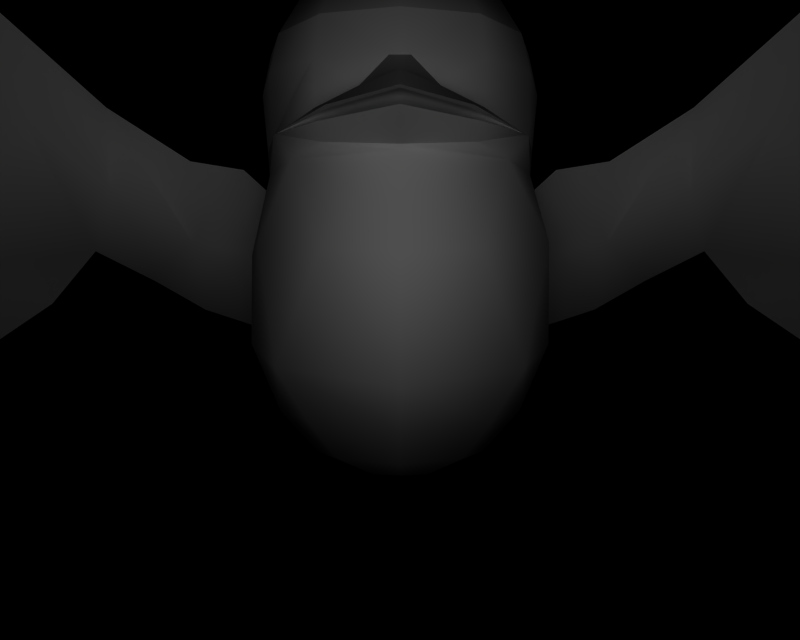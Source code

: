 # Source: BR_Taillow.blend  (saved by Blender 2.66.1; exported with 4.5.12 LTS)
import bpy
from mathutils import Matrix  # noqa: F401  (used for matrix-valued properties, if any)

bpy.ops.wm.read_factory_settings(use_empty=True)
scene = bpy.context.scene
scene.name = '1'

# ---- collections
col_collection_1 = bpy.data.collections.new('Collection 1'); scene.collection.children.link(col_collection_1)

# ---- materials (node trees are filled in below, after node groups)
mat_mat_7 = bpy.data.materials.new('mat_7')
mat_mat_7.alpha_threshold = 0.0
mat_mat_7.specular_color = (0.5, 0.5, 0.5)
mat_mat_7.roughness = 0.5
mat_mat_6 = bpy.data.materials.new('mat_6')
mat_mat_6.alpha_threshold = 0.0
mat_mat_6.specular_color = (0.5, 0.5, 0.5)
mat_mat_6.roughness = 0.5
mat_mat_5 = bpy.data.materials.new('mat_5')
mat_mat_5.alpha_threshold = 0.0
mat_mat_5.specular_color = (0.5, 0.5, 0.5)
mat_mat_5.roughness = 0.5
mat_mat_4 = bpy.data.materials.new('mat_4')
mat_mat_4.alpha_threshold = 0.0
mat_mat_4.specular_color = (0.5, 0.5, 0.5)
mat_mat_4.roughness = 0.5
mat_mat_9 = bpy.data.materials.new('mat_9')
mat_mat_9.alpha_threshold = 0.0
mat_mat_9.specular_color = (0.5, 0.5, 0.5)
mat_mat_9.roughness = 0.5
mat_mat_3 = bpy.data.materials.new('mat_3')
mat_mat_3.alpha_threshold = 0.0
mat_mat_3.specular_color = (0.5, 0.5, 0.5)
mat_mat_3.roughness = 0.5
mat_mat_8 = bpy.data.materials.new('mat_8')
mat_mat_8.alpha_threshold = 0.0
mat_mat_8.specular_color = (0.5, 0.5, 0.5)
mat_mat_8.roughness = 0.5
mat_mat_2 = bpy.data.materials.new('mat_2')
mat_mat_2.alpha_threshold = 0.0
mat_mat_2.specular_color = (0.5, 0.5, 0.5)
mat_mat_2.roughness = 0.5
mat_mat_1 = bpy.data.materials.new('mat_1')
mat_mat_1.alpha_threshold = 0.0
mat_mat_1.specular_color = (0.5, 0.5, 0.5)
mat_mat_1.roughness = 0.5
mat_mat_0 = bpy.data.materials.new('mat_0')
mat_mat_0.alpha_threshold = 0.0
mat_mat_0.specular_color = (0.5, 0.5, 0.5)
mat_mat_0.roughness = 0.5

# ---- material node trees

# ---- cameras
cam_camera_001 = bpy.data.cameras.new('Camera.001')
cam_camera_001.passepartout_alpha = 0.2
cam_camera_001.clip_end = 100.0
cam_camera_001.lens = 35.0
cam_camera_001.sensor_width = 32.0
cam_camera_001.sensor_height = 18.0
cam_camera_001.show_passepartout = False
cam_camera_001.show_safe_areas = True
cam_camera_001.dof.focus_distance = 0.0
cam_camera_001.dof.aperture_fstop = 128.0

# ---- lights
light_lamp = bpy.data.lights.new('Lamp', 'POINT')
light_lamp.transmission_factor = 0.0
light_lamp.energy = 117.2
light_lamp.shadow_buffer_clip_start = 0.5
light_lamp.shadow_soft_size = 1.0
light_lamp.shadow_maximum_resolution = 0.006
light_lamp.use_absolute_resolution = True
light_lamp.cycles.use_multiple_importance_sampling = False

# ---- meshes
me_subame_mat_7 = bpy.data.meshes.new('subame_mat_7')
me_subame_mat_7.from_pydata([(0.0, 2.045, 1.571), (0.3414, 2.056, 1.392), (0.3452, 2.122, 1.494), (0.0, 2.024, 1.507), (-0.3452, 2.122, 1.494), (-0.3414, 2.056, 1.392), (0.5635, 2.126, 1.211), (0.3618, 2.191, 1.438), (0.3031, 2.158, 1.62), (0.5477, 2.123, 1.249), (0.0, 2.126, 1.77), (-0.5477, 2.123, 1.249), (-0.5635, 2.126, 1.211), (-0.3618, 2.191, 1.438), (-0.3031, 2.159, 1.62), (-0.1683, 2.265, 1.519), (0.0, 2.287, 1.688), (0.0, 2.18, 1.853), (0.1683, 2.265, 1.519), (0.04599, 2.381, 1.555), (-0.04599, 2.381, 1.555)], [], [(0, 1, 2), (0, 3, 1), (3, 0, 4), (4, 5, 3), (6, 7, 8), (9, 6, 8), (0, 10, 4), (0, 2, 10), (9, 1, 6), (9, 2, 1), (11, 5, 4), (11, 12, 5), (13, 12, 11), (11, 14, 13), (15, 13, 14), (14, 16, 15), (17, 16, 14), (8, 16, 17), (18, 16, 8), (19, 16, 18), (20, 16, 19), (15, 16, 20), (8, 7, 18)])
me_subame_mat_7.polygons.foreach_set('use_smooth', [True] * 23)
_k = set([(1, 3), (1, 6), (2, 9), (2, 10), (3, 5), (4, 10), (4, 11), (5, 12), (6, 7), (7, 18), (8, 9), (8, 17), (11, 14), (12, 13), (13, 15), (14, 17), (15, 20), (18, 19), (19, 20)])
me_subame_mat_7.attributes.new('sharp_edge', 'BOOLEAN', 'EDGE').data.foreach_set('value', [ (min(e.vertices), max(e.vertices)) in _k for e in me_subame_mat_7.edges])
_uv = me_subame_mat_7.uv_layers.new(name='UVTex')
_uv.uv.foreach_set('vector', [0.4922, 0.1432, 0.8255, -0.03125, 0.8151, 0.1979, 0.4922, 0.1432, 0.4974, -0.02083, 0.8255, -0.03125, 0.4974, -0.02083, 0.4922, 0.1432, 0.1901, 0.1927, 0.1901, 0.1927, 0.1771, -0.01302, 0.4974, -0.02083, 1.0, 3e-06, 0.8325, 0.05516, 0.7786, 0.6283, 0.9627, 0.1265, 1.0, 3e-06, 0.7786, 0.6283, 0.4922, 0.1432, 0.4948, 0.2708, 0.1901, 0.1927, 0.4922, 0.1432, 0.8151, 0.1979, 0.4948, 0.2708, 0.9627, 0.1265, 0.8255, -0.03125, 1.0, 3e-06, 0.9627, 0.1265, 0.8151, 0.1979, 0.8255, -0.03125, 0.03729, 0.1265, 0.1771, -0.01302, 0.1901, 0.1927, 0.03729, 0.1265, -4e-06, 3e-06, 0.1771, -0.01302, 0.1675, 0.05516, -4e-06, 3e-06, 0.03729, 0.1265, 0.03729, 0.1265, 0.2214, 0.6283, 0.1675, 0.05516, 0.3453, 0.0604, 0.1675, 0.05516, 0.2214, 0.6283, 0.2214, 0.6283, 0.5, 0.7368, 0.3453, 0.0604, 0.5, 1.0, 0.5, 0.7368, 0.2214, 0.6283, 0.5, 1.0, 0.7786, 0.6283, 0.5, 0.7368, 0.6547, 0.0604, 0.5, 0.7368, 0.7786, 0.6283, 0.6547, 0.0604, 0.5423, 0.05476, 0.5, 0.7368, 0.4577, 0.05476, 0.5, 0.7368, 0.5423, 0.05476, 0.4577, 0.05476, 0.3453, 0.0604, 0.5, 0.7368, 0.7786, 0.6283, 0.8325, 0.05516, 0.6547, 0.0604])
me_subame_mat_7.materials.append(mat_mat_7)
me_subame_mat_7.use_remesh_preserve_volume = False
me_subame_mat_7.use_remesh_preserve_attributes = False
me_subame_mat_7.use_mirror_vertex_groups = False
me_subame_mat_7.update()
me_subame_mat_6 = bpy.data.meshes.new('subame_mat_6')
me_subame_mat_6.from_pydata([(1.17, 1.351, -0.1094), (0.7819, 1.634, 0.5257), (0.7563, 1.221, -0.03204), (1.125, 1.715, 0.4257), (1.474, 1.523, -0.1179), (1.55, 1.994, 0.4912), (1.822, 1.7, -0.08406), (1.959, 2.304, 0.5761), (2.845, 1.574, -0.07712), (2.647, 2.302, 0.5412), (3.174, 2.054, 0.4056), (3.289, 2.431, 0.5265), (3.638, 1.965, 0.2453), (3.403, 1.791, 0.1811), (3.612, 1.38, -0.104), (4.105, 0.3653, -0.7341), (3.046, 0.8839, -0.6101), (2.188, 1.391, -0.3531), (4.019, 1.385, -0.08394), (3.661, 1.379, -0.08413), (4.057, 0.6714, -0.5923), (4.364, 0.454, -0.6439), (4.449, 0.03372, -0.9241), (2.608, 2.749, 0.6258), (2.064, 2.876, 0.6459), (1.586, 2.437, 0.4265), (1.126, 2.142, 0.4549), (0.8175, 2.075, 0.5742), (0.6823, 1.951, 0.6535), (-0.7819, 1.634, 0.5257), (-1.17, 1.351, -0.1094), (-0.7563, 1.221, -0.03204), (-1.125, 1.715, 0.4257), (-0.8175, 2.075, 0.5742), (-1.126, 2.142, 0.4549), (-1.586, 2.437, 0.4265), (-1.55, 1.994, 0.4912), (-2.064, 2.876, 0.6459), (-1.959, 2.304, 0.5761), (-2.608, 2.749, 0.6258), (-2.647, 2.302, 0.5412), (-3.289, 2.431, 0.5265), (-3.174, 2.054, 0.4056), (-3.638, 1.965, 0.2453), (-3.403, 1.791, 0.1811), (-4.019, 1.385, -0.08394), (-3.661, 1.379, -0.08413), (-4.057, 0.6714, -0.5923), (-4.364, 0.454, -0.6439), (-4.449, 0.03372, -0.9241), (-0.6823, 1.951, 0.6535), (-1.474, 1.523, -0.1179), (-1.822, 1.7, -0.08406), (-2.845, 1.574, -0.07712), (-2.188, 1.391, -0.3531), (-3.046, 0.8839, -0.6101), (-4.105, 0.3653, -0.7341), (-3.612, 1.38, -0.104)], [], [(0, 1, 2), (0, 3, 1), (3, 0, 4), (4, 5, 3), (6, 5, 4), (6, 7, 5), (8, 7, 6), (8, 9, 7), (10, 9, 8), (10, 11, 9), (12, 11, 10), (10, 13, 12), (8, 13, 10), (8, 14, 13), (15, 14, 8), (8, 16, 15), (17, 16, 8), (8, 6, 17), (13, 18, 12), (13, 19, 18), (20, 18, 19), (20, 21, 18), (22, 21, 20), (23, 9, 11), (23, 7, 9), (24, 7, 23), (24, 5, 7), (25, 5, 24), (25, 3, 5), (26, 3, 25), (26, 27, 3), (1, 3, 27), (27, 28, 1), (29, 30, 31), (29, 32, 30), (33, 32, 29), (33, 34, 32), (35, 32, 34), (35, 36, 32), (37, 36, 35), (37, 38, 36), (39, 38, 37), (39, 40, 38), (41, 40, 39), (41, 42, 40), (43, 42, 41), (43, 44, 42), (45, 44, 43), (45, 46, 44), (47, 46, 45), (45, 48, 47), (49, 47, 48), (29, 50, 33), (32, 51, 30), (32, 36, 51), (52, 51, 36), (36, 38, 52), (53, 52, 38), (53, 54, 52), (55, 54, 53), (53, 56, 55), (57, 56, 53), (53, 44, 57), (42, 44, 53), (53, 40, 42), (38, 40, 53)])
me_subame_mat_6.polygons.foreach_set('use_smooth', [True] * 66)
_k = set([(0, 2), (0, 4), (1, 2), (1, 28), (4, 6), (6, 17), (11, 12), (11, 23), (12, 18), (13, 14), (13, 19), (14, 15), (15, 16), (16, 17), (18, 21), (19, 20), (20, 22), (21, 22), (23, 24), (24, 25), (25, 26), (26, 27), (27, 28), (29, 31), (29, 50), (30, 31), (30, 51), (33, 34), (33, 50), (34, 35), (35, 37), (37, 39), (39, 41), (41, 43), (43, 45), (44, 46), (44, 57), (45, 48), (46, 47), (47, 49), (48, 49), (51, 52), (52, 54), (54, 55), (55, 56), (56, 57)])
me_subame_mat_6.attributes.new('sharp_edge', 'BOOLEAN', 'EDGE').data.foreach_set('value', [ (min(e.vertices), max(e.vertices)) in _k for e in me_subame_mat_6.edges])
_uv = me_subame_mat_6.uv_layers.new(name='UVTex')
_uv.uv.foreach_set('vector', [0.123, 0.007813, -0.001953, 0.207, 0.001953, 0.01172, 0.123, 0.007813, 0.1855, 0.3828, -0.001953, 0.207, 0.1855, 0.3828, 0.123, 0.007813, 0.2441, 0.0, 0.2441, 0.0, 0.3008, 0.5156, 0.1855, 0.3828, 0.3789, 0.003906, 0.3008, 0.5156, 0.2441, 0.0, 0.3789, 0.003906, 0.3711, 0.6641, 0.3008, 0.5156, 0.5801, 0.3438, 0.3711, 0.6641, 0.3789, 0.003906, 0.5801, 0.3438, 0.5391, 0.7852, 0.3711, 0.6641, 0.7109, 0.7344, 0.5391, 0.7852, 0.5801, 0.3438, 0.7109, 0.7344, 0.7637, 1.047, 0.5391, 0.7852, 0.9434, 0.8711, 0.7637, 1.047, 0.7109, 0.7344, 0.7109, 0.7344, 0.7891, 0.582, 0.9434, 0.8711, 0.5801, 0.3438, 0.7891, 0.582, 0.7109, 0.7344, 0.5801, 0.3438, 0.793, 0.3047, 0.7891, 0.582, 0.8203, 0.01172, 0.793, 0.3047, 0.5801, 0.3438, 0.5801, 0.3438, 0.6348, 0.003906, 0.8203, 0.01172, 0.4883, 0.0, 0.6348, 0.003906, 0.5801, 0.3438, 0.5801, 0.3438, 0.3789, 0.003906, 0.4883, 0.0, 0.7891, 0.582, 0.9805, 0.5117, 0.9434, 0.8711, 0.7891, 0.582, 0.8535, 0.3555, 0.9805, 0.5117, 0.873, 0.1211, 0.9805, 0.5117, 0.8535, 0.3555, 0.873, 0.1211, 0.9776, 0.1567, 0.9805, 0.5117, 0.9453, -0.207, 0.9776, 0.1567, 0.873, 0.1211, 0.5234, 1.074, 0.5391, 0.7852, 0.7637, 1.047, 0.5234, 1.074, 0.3711, 0.6641, 0.5391, 0.7852, 0.3477, 0.9883, 0.3711, 0.6641, 0.5234, 1.074, 0.3477, 0.9883, 0.3008, 0.5156, 0.3711, 0.6641, 0.2129, 0.8477, 0.3008, 0.5156, 0.3477, 0.9883, 0.2129, 0.8477, 0.1855, 0.3828, 0.3008, 0.5156, 0.123, 0.7773, 0.1855, 0.3828, 0.2129, 0.8477, 0.123, 0.7773, 0.04688, 0.707, 0.1855, 0.3828, -0.001953, 0.207, 0.1855, 0.3828, 0.04688, 0.707, 0.04688, 0.707, -0.01562, 0.6875, -0.001953, 0.207, -0.001953, 0.207, 0.123, 0.007813, 0.001953, 0.01172, -0.001953, 0.207, 0.1855, 0.3828, 0.123, 0.007813, 0.04688, 0.707, 0.1855, 0.3828, -0.001953, 0.207, 0.04688, 0.707, 0.123, 0.7773, 0.1855, 0.3828, 0.2129, 0.8477, 0.1855, 0.3828, 0.123, 0.7773, 0.2129, 0.8477, 0.3008, 0.5156, 0.1855, 0.3828, 0.3477, 0.9883, 0.3008, 0.5156, 0.2129, 0.8477, 0.3477, 0.9883, 0.3711, 0.6641, 0.3008, 0.5156, 0.5234, 1.074, 0.3711, 0.6641, 0.3477, 0.9883, 0.5234, 1.074, 0.5391, 0.7852, 0.3711, 0.6641, 0.7637, 1.047, 0.5391, 0.7852, 0.5234, 1.074, 0.7637, 1.047, 0.7109, 0.7344, 0.5391, 0.7852, 0.9434, 0.8711, 0.7109, 0.7344, 0.7637, 1.047, 0.9434, 0.8711, 0.7891, 0.582, 0.7109, 0.7344, 0.9805, 0.5117, 0.7891, 0.582, 0.9434, 0.8711, 0.9805, 0.5117, 0.8535, 0.3555, 0.7891, 0.582, 0.873, 0.1211, 0.8535, 0.3555, 0.9805, 0.5117, 0.9805, 0.5117, 0.9776, 0.1567, 0.873, 0.1211, 0.9453, -0.207, 0.873, 0.1211, 0.9776, 0.1567, -0.001953, 0.207, -0.01562, 0.6875, 0.04688, 0.707, 0.1855, 0.3828, 0.2441, 0.0, 0.123, 0.007813, 0.1855, 0.3828, 0.3008, 0.5156, 0.2441, 0.0, 0.3789, 0.003906, 0.2441, 0.0, 0.3008, 0.5156, 0.3008, 0.5156, 0.3711, 0.6641, 0.3789, 0.003906, 0.5801, 0.3438, 0.3789, 0.003906, 0.3711, 0.6641, 0.5801, 0.3438, 0.4883, 0.0, 0.3789, 0.003906, 0.6348, 0.003906, 0.4883, 0.0, 0.5801, 0.3438, 0.5801, 0.3438, 0.8203, 0.01172, 0.6348, 0.003906, 0.793, 0.3047, 0.8203, 0.01172, 0.5801, 0.3438, 0.5801, 0.3438, 0.7891, 0.582, 0.793, 0.3047, 0.7109, 0.7344, 0.7891, 0.582, 0.5801, 0.3438, 0.5801, 0.3438, 0.5391, 0.7852, 0.7109, 0.7344, 0.3711, 0.6641, 0.5391, 0.7852, 0.5801, 0.3438])
me_subame_mat_6.materials.append(mat_mat_6)
me_subame_mat_6.use_remesh_preserve_volume = False
me_subame_mat_6.use_remesh_preserve_attributes = False
me_subame_mat_6.use_mirror_vertex_groups = False
me_subame_mat_6.update()
me_subame_mat_5 = bpy.data.meshes.new('subame_mat_5')
me_subame_mat_5.from_pydata([(0.3028, 2.786, 0.2768), (0.0, 2.514, 0.05756), (0.0, 2.786, 0.1896), (0.2867, 2.514, 0.154), (0.4629, 2.786, 0.4274), (0.5431, 2.514, 0.377), (0.0, 0.7477, -1.301), (0.2165, 0.8673, -0.9808), (0.2598, 0.7904, -1.198), (0.0, 0.891, -1.057), (-0.2598, 0.7904, -1.198), (-0.2165, 0.8673, -0.9808), (-0.2867, 2.514, 0.154), (-0.3028, 2.786, 0.2768), (-0.5431, 2.514, 0.377), (-0.4629, 2.786, 0.4274), (-0.4998, 0.3817, -3.681), (-0.5764, 0.3817, -3.677), (-0.5614, 0.5237, -1.906), (-0.2711, 0.5158, -1.942), (0.5764, 0.3817, -3.677), (0.4998, 0.3817, -3.681), (0.2711, 0.5158, -1.942), (0.5614, 0.5237, -1.906), (1.586, 2.437, 0.4265), (1.493, 1.931, -0.2065), (1.127, 1.758, -0.1627), (1.126, 2.142, 0.4549), (3.964, 0.7647, -0.6112), (2.945, 1.316, -0.5178), (2.86, 1.715, -0.3701), (3.62, 1.434, -0.2761), (-1.493, 1.931, -0.2065), (-1.586, 2.437, 0.4265), (-1.126, 2.142, 0.4549), (-1.127, 1.758, -0.1627), (-2.945, 1.316, -0.5178), (-3.964, 0.7647, -0.6112), (-3.62, 1.434, -0.2761), (-2.86, 1.715, -0.3701), (2.064, 2.876, 0.6459), (1.886, 2.145, -0.1509), (2.608, 2.749, 0.6258), (2.742, 2.171, -0.05009), (3.289, 2.431, 0.5265), (3.375, 1.889, 0.02004), (2.18, 1.834, -0.3291), (-1.886, 2.145, -0.1509), (-2.064, 2.876, 0.6459), (-2.742, 2.171, -0.05009), (-2.608, 2.749, 0.6258), (-3.375, 1.889, 0.02004), (-3.289, 2.431, 0.5265), (-2.18, 1.834, -0.3291), (0.5383, 0.6833, -1.095), (0.5022, 0.7495, -0.8388), (0.5374, 1.293, -0.5325), (0.0, 1.343, -0.7829), (-0.5374, 1.293, -0.5325), (0.0, 1.657, -0.5641), (-0.4511, 1.657, -0.3849), (0.0, 1.829, -0.3885), (-0.4826, 2.0, 0.216), (0.0, 2.009, -0.09873), (0.4826, 2.0, 0.216), (0.4511, 1.657, -0.3849), (-0.5022, 0.7495, -0.8388), (-0.5383, 0.6833, -1.095), (-0.651, 2.611, 0.7537), (-0.5399, 2.786, 0.7537), (-0.2776, 2.94, 0.5593), (0.0, 2.928, 0.4234), (0.2776, 2.94, 0.5593), (0.0, 2.995, 0.7537), (0.2776, 2.947, 0.9184), (0.0, 2.947, 1.067), (-0.2776, 2.947, 0.9184), (0.5399, 2.786, 0.7537), (0.651, 2.611, 0.7537), (0.8175, 2.075, 0.5742), (0.7116, 1.657, -0.02922), (0.6823, 1.951, 0.6535), (-0.7116, 1.657, -0.02922), (-0.8175, 2.075, 0.5742), (-0.6823, 1.951, 0.6535)], [], [(0, 1, 2), (0, 3, 1), (3, 0, 4), (4, 5, 3), (6, 7, 8), (6, 9, 7), (10, 9, 6), (10, 11, 9), (12, 2, 1), (12, 13, 2), (14, 13, 12), (14, 15, 13), (16, 17, 18), (19, 16, 18), (20, 21, 22), (23, 20, 22), (24, 25, 26), (27, 24, 26), (28, 29, 30), (31, 28, 30), (32, 33, 34), (35, 32, 34), (36, 37, 38), (39, 36, 38), (40, 25, 24), (40, 41, 25), (42, 41, 40), (42, 43, 41), (44, 43, 42), (44, 45, 43), (30, 29, 46), (41, 43, 30), (46, 41, 30), (47, 33, 32), (47, 48, 33), (49, 48, 47), (49, 50, 48), (51, 50, 49), (51, 52, 50), (53, 36, 39), (49, 47, 53), (39, 49, 53), (8, 22, 6), (8, 23, 22), (54, 23, 8), (8, 55, 54), (7, 55, 8), (7, 56, 55), (7, 57, 56), (9, 57, 7), (9, 11, 57), (58, 57, 11), (58, 59, 57), (60, 59, 58), (60, 61, 59), (62, 61, 60), (62, 63, 61), (64, 61, 63), (64, 65, 61), (59, 61, 65), (65, 56, 59), (57, 59, 56), (58, 11, 66), (19, 10, 6), (19, 18, 10), (67, 10, 18), (67, 66, 10), (11, 10, 66), (68, 15, 14), (68, 69, 15), (70, 15, 69), (70, 13, 15), (71, 13, 70), (71, 2, 13), (0, 2, 71), (72, 0, 71), (73, 72, 71), (73, 74, 72), (75, 74, 73), (73, 76, 75), (70, 76, 73), (70, 69, 76), (70, 73, 71), (4, 0, 72), (72, 77, 4), (74, 77, 72), (78, 4, 77), (78, 5, 4), (79, 80, 81), (79, 26, 80), (27, 26, 79), (30, 45, 31), (30, 43, 45), (82, 83, 84), (82, 35, 83), (34, 83, 35), (51, 39, 38), (51, 49, 39)])
me_subame_mat_5.polygons.foreach_set('use_smooth', [True] * 98)
_k = set([(1, 3), (1, 12), (3, 5), (5, 78), (6, 19), (6, 22), (12, 14), (14, 68), (16, 17), (16, 19), (17, 18), (18, 67), (20, 21), (20, 23), (21, 22), (23, 54), (24, 27), (24, 40), (25, 26), (25, 41), (26, 80), (27, 79), (28, 29), (28, 31), (29, 46), (31, 45), (32, 35), (32, 47), (33, 34), (33, 48), (34, 83), (35, 82), (36, 37), (36, 53), (37, 38), (38, 51), (40, 42), (41, 46), (42, 44), (44, 45), (47, 53), (48, 50), (50, 52), (51, 52), (54, 55), (55, 56), (56, 65), (58, 60), (58, 66), (60, 62), (62, 63), (63, 64), (64, 65), (66, 67), (68, 69), (69, 76), (74, 75), (74, 77), (75, 76), (77, 78), (79, 81), (80, 81), (82, 84), (83, 84)])
me_subame_mat_5.attributes.new('sharp_edge', 'BOOLEAN', 'EDGE').data.foreach_set('value', [ (min(e.vertices), max(e.vertices)) in _k for e in me_subame_mat_5.edges])
_uv = me_subame_mat_5.uv_layers.new(name='UVTex')
_uv.uv.foreach_set('vector', [0.7326, 0.3734, 0.4978, 0.1272, 0.5, 0.287, 0.7326, 0.3734, 0.7202, 0.2518, 0.4978, 0.1272, 0.7202, 0.2518, 0.7326, 0.3734, 0.8555, 0.5226, 0.8555, 0.5226, 0.9171, 0.4727, 0.7202, 0.2518, 0.1328, 0.6745, 0.4688, 1.003, 0.4844, 0.6771, 0.1328, 0.6745, 0.1432, 1.003, 0.4688, 1.003, 0.4844, 0.6771, 0.1432, 1.003, 0.1328, 0.6745, 0.4844, 0.6771, 0.4688, 1.003, 0.1432, 1.003, 0.2798, 0.2518, 0.5, 0.287, 0.4978, 0.1272, 0.2798, 0.2518, 0.2674, 0.3734, 0.5, 0.287, 0.08288, 0.4727, 0.2674, 0.3734, 0.2798, 0.2518, 0.08288, 0.4727, 0.1445, 0.5226, 0.2674, 0.3734, 0.1146, 0.2891, 0.8438, 0.2786, 0.8464, 0.5156, 0.1172, 0.5, 0.1146, 0.2891, 0.8464, 0.5156, 0.8438, 0.2786, 0.1146, 0.2891, 0.1172, 0.5, 0.8464, 0.5156, 0.8438, 0.2786, 0.1172, 0.5, 0.7817, 0.7985, 0.747, -0.1316, 0.4618, -0.1181, 0.4764, 0.8283, 0.7817, 0.7985, 0.4618, -0.1181, 0.7682, 0.0651, 0.6058, 0.1466, 0.5625, 0.4062, 0.8293, 0.1899, 0.7682, 0.0651, 0.5625, 0.4062, 0.747, -0.1316, 0.7817, 0.7985, 0.4764, 0.8283, 0.4618, -0.1181, 0.747, -0.1316, 0.4764, 0.8283, 0.6058, 0.1466, 0.7682, 0.0651, 0.8293, 0.1899, 0.5625, 0.4062, 0.6058, 0.1466, 0.8293, 0.1899, 0.3106, 0.972, -0.01622, 0.3848, 0.1188, 0.6784, 0.3106, 0.972, 0.2212, 0.4135, -0.01622, 0.3848, 0.5745, 0.9327, 0.2212, 0.4135, 0.3106, 0.972, 0.5745, 0.9327, 0.5361, 0.6106, 0.2212, 0.4135, 0.8221, 0.7572, 0.5361, 0.6106, 0.5745, 0.9327, 0.8221, 0.7572, 0.8221, 0.4087, 0.5361, 0.6106, 0.5625, 0.4062, 0.6058, 0.1466, 0.3774, 0.3269, 0.2212, 0.4135, 0.5361, 0.6106, 0.5625, 0.4062, 0.3774, 0.3269, 0.2212, 0.4135, 0.5625, 0.4062, 0.2212, 0.4135, 0.1188, 0.6784, -0.01622, 0.3848, 0.2212, 0.4135, 0.3106, 0.972, 0.1188, 0.6784, 0.5361, 0.6106, 0.3106, 0.972, 0.2212, 0.4135, 0.5361, 0.6106, 0.5745, 0.9327, 0.3106, 0.972, 0.8221, 0.4087, 0.5745, 0.9327, 0.5361, 0.6106, 0.8221, 0.4087, 0.8221, 0.7572, 0.5745, 0.9327, 0.3774, 0.3269, 0.6058, 0.1466, 0.5625, 0.4062, 0.5361, 0.6106, 0.2212, 0.4135, 0.3774, 0.3269, 0.5625, 0.4062, 0.5361, 0.6106, 0.3774, 0.3269, 0.4844, 0.6771, 0.1172, 0.5, 0.1328, 0.6745, 0.4844, 0.6771, 0.8464, 0.5156, 0.1172, 0.5, 0.8464, 0.6771, 0.8464, 0.5156, 0.4844, 0.6771, 0.4844, 0.6771, 0.8333, 0.9922, 0.8464, 0.6771, 0.4688, 1.003, 0.8333, 0.9922, 0.4844, 0.6771, 0.7046, 0.1648, 0.8883, 0.4331, 0.8706, 0.233, 0.7046, 0.1648, 0.4954, 0.4375, 0.8883, 0.4331, 0.4996, 0.1534, 0.4954, 0.4375, 0.7046, 0.1648, 0.4996, 0.1534, 0.7046, 0.1648, 0.4954, 0.4375, 0.8883, 0.4331, 0.4954, 0.4375, 0.7046, 0.1648, 0.8883, 0.4331, 0.4911, 0.5379, 0.4954, 0.4375, 0.8594, 0.7299, 0.4911, 0.5379, 0.8883, 0.4331, 0.8594, 0.7299, 0.4955, 0.6674, 0.4911, 0.5379, 0.7857, 0.904, 0.4955, 0.6674, 0.8594, 0.7299, 0.7857, 0.904, 0.4844, 0.8192, 0.4955, 0.6674, 0.7857, 0.904, 0.4955, 0.6674, 0.4844, 0.8192, 0.7857, 0.904, 0.8594, 0.7299, 0.4955, 0.6674, 0.4911, 0.5379, 0.4955, 0.6674, 0.8594, 0.7299, 0.8594, 0.7299, 0.8883, 0.4331, 0.4911, 0.5379, 0.4954, 0.4375, 0.4911, 0.5379, 0.8883, 0.4331, 0.8883, 0.4331, 0.7046, 0.1648, 0.8706, 0.233, 0.1172, 0.5, 0.4844, 0.6771, 0.1328, 0.6745, 0.1172, 0.5, 0.8464, 0.5156, 0.4844, 0.6771, 0.8464, 0.6771, 0.4844, 0.6771, 0.8464, 0.5156, 0.8464, 0.6771, 0.8333, 0.9922, 0.4844, 0.6771, 0.4688, 1.003, 0.4844, 0.6771, 0.8333, 0.9922, 3e-06, 0.6895, 0.1445, 0.5226, 0.08288, 0.4727, 3e-06, 0.6895, 0.08529, 0.6895, 0.1445, 0.5226, 0.2868, 0.5907, 0.1445, 0.5226, 0.08529, 0.6895, 0.2868, 0.5907, 0.2674, 0.3734, 0.1445, 0.5226, 0.5, 0.5186, 0.2674, 0.3734, 0.2868, 0.5907, 0.5, 0.5186, 0.5, 0.287, 0.2674, 0.3734, 0.7326, 0.3734, 0.5, 0.287, 0.5, 0.5186, 0.7132, 0.5907, 0.7326, 0.3734, 0.5, 0.5186, 0.5, 0.6895, 0.7132, 0.5907, 0.5, 0.5186, 0.5, 0.6895, 0.7132, 0.8525, 0.7132, 0.5907, 0.5, 1.0, 0.7132, 0.8525, 0.5, 0.6895, 0.5, 0.6895, 0.2868, 0.8525, 0.5, 1.0, 0.2868, 0.5907, 0.2868, 0.8525, 0.5, 0.6895, 0.2868, 0.5907, 0.08529, 0.6895, 0.2868, 0.8525, 0.2868, 0.5907, 0.5, 0.6895, 0.5, 0.5186, 0.8555, 0.5226, 0.7326, 0.3734, 0.7132, 0.5907, 0.7132, 0.5907, 0.9147, 0.6895, 0.8555, 0.5226, 0.7132, 0.8525, 0.9147, 0.6895, 0.7132, 0.5907, 1.0, 0.6895, 0.8555, 0.5226, 0.9147, 0.6895, 1.0, 0.6895, 0.9171, 0.4727, 0.8555, 0.5226, 0.375, 0.8472, 0.1458, -0.08681, 0.2535, 0.8889, 0.375, 0.8472, 0.4618, -0.1181, 0.1458, -0.08681, 0.4764, 0.8283, 0.4618, -0.1181, 0.375, 0.8472, 0.5625, 0.4062, 0.8221, 0.4087, 0.8293, 0.1899, 0.5625, 0.4062, 0.5361, 0.6106, 0.8221, 0.4087, 0.1458, -0.08681, 0.375, 0.8472, 0.2535, 0.8889, 0.1458, -0.08681, 0.4618, -0.1181, 0.375, 0.8472, 0.4764, 0.8283, 0.375, 0.8472, 0.4618, -0.1181, 0.8221, 0.4087, 0.5625, 0.4062, 0.8293, 0.1899, 0.8221, 0.4087, 0.5361, 0.6106, 0.5625, 0.4062])
me_subame_mat_5.materials.append(mat_mat_5)
me_subame_mat_5.use_remesh_preserve_volume = False
me_subame_mat_5.use_remesh_preserve_attributes = False
me_subame_mat_5.use_mirror_vertex_groups = False
me_subame_mat_5.update()
me_subame_mat_4 = bpy.data.meshes.new('subame_mat_4')
me_subame_mat_4.from_pydata([(0.2927, 2.786, 1.272), (0.5586, 2.611, 1.125), (0.4661, 2.786, 1.075), (0.3447, 2.611, 1.383), (0.0, 2.786, 1.36), (0.0, 2.611, 1.47), (-0.2927, 2.786, 1.272), (-0.3447, 2.611, 1.383), (-0.4661, 2.786, 1.075), (-0.5586, 2.611, 1.125), (-0.5399, 2.786, 0.7537), (-0.651, 2.611, 0.7537), (0.651, 2.611, 0.7537), (0.5399, 2.786, 0.7537), (0.2776, 2.947, 0.9184), (0.0, 2.947, 1.067), (-0.2776, 2.947, 0.9184)], [], [(0, 1, 2), (0, 3, 1), (3, 0, 4), (4, 5, 3), (6, 5, 4), (6, 7, 5), (8, 7, 6), (8, 9, 7), (10, 9, 8), (10, 11, 9), (12, 13, 2), (1, 12, 2), (14, 2, 13), (14, 0, 2), (15, 0, 14), (4, 0, 15), (6, 4, 15), (15, 16, 6), (8, 6, 16), (16, 10, 8)])
me_subame_mat_4.polygons.foreach_set('use_smooth', [True] * 20)
_k = set([(1, 3), (1, 12), (3, 5), (5, 7), (7, 9), (9, 11), (10, 11), (10, 16), (12, 13), (13, 14), (14, 15), (15, 16)])
me_subame_mat_4.attributes.new('sharp_edge', 'BOOLEAN', 'EDGE').data.foreach_set('value', [ (min(e.vertices), max(e.vertices)) in _k for e in me_subame_mat_4.edges])
_uv = me_subame_mat_4.uv_layers.new(name='UVTex')
_uv.uv.foreach_set('vector', [0.5221, 0.5198, 1.022, -0.003198, 0.8668, 0.5198, 0.5221, 0.5198, 0.6152, -0.003198, 1.022, -0.003198, 0.6152, -0.003198, 0.5221, 0.5198, 0.01247, 0.5198, 0.01247, 0.5198, -0.003151, -0.003198, 0.6152, -0.003198, 0.5221, 0.5198, -0.003151, -0.003198, 0.01247, 0.5198, 0.5221, 0.5198, 0.6152, -0.003198, -0.003151, -0.003198, 0.8668, 0.5198, 0.6152, -0.003198, 0.5221, 0.5198, 0.8668, 0.5198, 1.022, -0.003198, 0.6152, -0.003198, 0.9884, 0.5198, 1.022, -0.003198, 0.8668, 0.5198, 0.9884, 0.5198, 1.17, -0.003198, 1.022, -0.003198, 1.17, -0.003198, 0.9884, 0.5198, 0.8668, 0.5198, 1.022, -0.003198, 1.17, -0.003198, 0.8668, 0.5198, 0.5059, 0.9968, 0.8668, 0.5198, 0.9884, 0.5198, 0.5059, 0.9968, 0.5221, 0.5198, 0.8668, 0.5198, -0.003151, 0.9968, 0.5221, 0.5198, 0.5059, 0.9968, 0.01247, 0.5198, 0.5221, 0.5198, -0.003151, 0.9968, 0.5221, 0.5198, 0.01247, 0.5198, -0.003151, 0.9968, -0.003151, 0.9968, 0.5059, 0.9968, 0.5221, 0.5198, 0.8668, 0.5198, 0.5221, 0.5198, 0.5059, 0.9968, 0.5059, 0.9968, 0.9884, 0.5198, 0.8668, 0.5198])
me_subame_mat_4.materials.append(mat_mat_4)
me_subame_mat_4.use_remesh_preserve_volume = False
me_subame_mat_4.use_remesh_preserve_attributes = False
me_subame_mat_4.use_mirror_vertex_groups = False
me_subame_mat_4.update()
me_subame_mat_9 = bpy.data.meshes.new('subame_mat_9')
me_subame_mat_9.from_pydata([(0.0, 2.126, 1.738), (0.3452, 2.122, 1.494), (0.3165, 2.115, 1.497), (0.0, 2.126, 1.77), (-0.3165, 2.116, 1.497), (-0.3452, 2.122, 1.494), (-0.5477, 2.123, 1.249), (0.0, 2.176, 1.816), (-0.3031, 2.159, 1.62), (-0.2876, 2.157, 1.585), (0.0, 2.18, 1.853), (0.2876, 2.156, 1.585), (0.3031, 2.158, 1.62), (0.5477, 2.123, 1.249)], [], [(0, 1, 2), (0, 3, 1), (3, 0, 4), (4, 5, 3), (6, 5, 4), (7, 8, 9), (7, 10, 8), (11, 10, 7), (11, 12, 10), (13, 12, 11), (9, 8, 6), (2, 1, 13)])
me_subame_mat_9.polygons.foreach_set('use_smooth', [True] * 12)
_k = set([(0, 2), (0, 4), (1, 3), (1, 13), (2, 13), (3, 5), (4, 6), (5, 6), (6, 8), (6, 9), (7, 9), (7, 11), (8, 10), (10, 12), (11, 13), (12, 13)])
me_subame_mat_9.attributes.new('sharp_edge', 'BOOLEAN', 'EDGE').data.foreach_set('value', [ (min(e.vertices), max(e.vertices)) in _k for e in me_subame_mat_9.edges])
_uv = me_subame_mat_9.uv_layers.new(name='UVTex')
_uv.uv.foreach_set('vector', [0.5, 0.4346, 0.7668, 0.3624, 0.7335, 0.2897, 0.5, 0.4346, 0.5, 0.5682, 0.7668, 0.3624, 0.5, 0.5682, 0.5, 0.4346, 0.2666, 0.2897, 0.2666, 0.2897, 0.2332, 0.3624, 0.5, 0.5682, -1e-06, 0.0, 0.2332, 0.3624, 0.2666, 0.2897, 0.5, 0.6185, 0.2657, 0.5868, 0.295, 0.4836, 0.5, 0.6185, 0.5, 0.7188, 0.2657, 0.5868, 0.705, 0.4836, 0.5, 0.7188, 0.5, 0.6185, 0.705, 0.4836, 0.7343, 0.5868, 0.5, 0.7188, 1.0, 0.0, 0.7343, 0.5868, 0.705, 0.4836, 0.295, 0.4836, 0.2657, 0.5868, -1e-06, 0.0, 0.7335, 0.2897, 0.7668, 0.3624, 1.0, 0.0])
me_subame_mat_9.materials.append(mat_mat_9)
me_subame_mat_9.use_remesh_preserve_volume = False
me_subame_mat_9.use_remesh_preserve_attributes = False
me_subame_mat_9.use_mirror_vertex_groups = False
me_subame_mat_9.update()
me_subame_mat_3 = bpy.data.meshes.new('subame_mat_3')
me_subame_mat_3.from_pydata([(0.5905, 2.13, 1.149), (0.3618, 2.191, 1.438), (0.5635, 2.126, 1.211), (0.3644, 2.407, 1.433), (0.5989, 2.417, 1.151), (0.6909, 2.417, 0.7537), (0.6634, 2.13, 0.7537), (0.651, 2.611, 0.7537), (0.5586, 2.611, 1.125), (-0.3644, 2.407, 1.433), (-0.5635, 2.126, 1.211), (-0.3618, 2.191, 1.438), (-0.5798, 2.13, 1.149), (-0.5989, 2.417, 1.151), (-0.6634, 2.13, 0.7537), (-0.6909, 2.417, 0.7537), (-0.5586, 2.611, 1.125), (-0.651, 2.611, 0.7537), (0.3447, 2.611, 1.383), (0.04599, 2.381, 1.555), (0.1683, 2.265, 1.519), (0.0, 2.611, 1.47), (-0.04599, 2.381, 1.555), (-0.3447, 2.611, 1.383), (-0.1683, 2.265, 1.519)], [], [(0, 1, 2), (0, 3, 1), (3, 0, 4), (5, 0, 6), (4, 0, 5), (7, 4, 5), (7, 8, 4), (9, 10, 11), (9, 12, 10), (13, 12, 9), (13, 14, 12), (13, 15, 14), (16, 15, 13), (16, 17, 15), (18, 4, 8), (18, 3, 4), (19, 3, 18), (19, 20, 3), (1, 3, 20), (21, 19, 18), (21, 22, 19), (23, 22, 21), (23, 9, 22), (13, 9, 23), (23, 16, 13), (9, 24, 22), (9, 11, 24)])
me_subame_mat_3.polygons.foreach_set('use_smooth', [True] * 27)
_k = set([(0, 2), (0, 6), (1, 2), (1, 20), (5, 6), (5, 7), (7, 8), (8, 18), (10, 11), (10, 12), (11, 24), (12, 14), (14, 15), (15, 17), (16, 17), (16, 23), (18, 21), (19, 20), (19, 22), (21, 23), (22, 24)])
me_subame_mat_3.attributes.new('sharp_edge', 'BOOLEAN', 'EDGE').data.foreach_set('value', [ (min(e.vertices), max(e.vertices)) in _k for e in me_subame_mat_3.edges])
_uv = me_subame_mat_3.uv_layers.new(name='UVTex')
_uv.uv.foreach_set('vector', [0.933, 0.8209, 0.5268, 0.8299, 0.8371, 0.8219, 0.933, 0.8209, 0.5045, 0.8963, 0.5268, 0.8299, 0.5045, 0.8963, 0.933, 0.8209, 1.016, 0.9002, 1.37, 0.8993, 0.933, 0.8209, 1.308, 0.8238, 1.016, 0.9002, 0.933, 0.8209, 1.37, 0.8993, 1.413, 1.011, 1.016, 0.9002, 1.37, 0.8993, 1.413, 1.011, 1.043, 1.008, 1.016, 0.9002, 0.5125, 0.8951, 0.8406, 0.8243, 0.5339, 0.8303, 0.5125, 0.8951, 0.9312, 0.8257, 0.8406, 0.8243, 1.016, 0.9002, 0.9312, 0.8257, 0.5125, 0.8951, 1.016, 0.9002, 1.308, 0.8238, 0.9312, 0.8257, 1.016, 0.9002, 1.37, 0.8993, 1.308, 0.8238, 1.043, 1.008, 1.37, 0.8993, 1.016, 0.9002, 1.043, 1.008, 1.413, 1.011, 1.37, 0.8993, 0.5625, 0.9965, 1.016, 0.9002, 1.043, 1.008, 0.5625, 0.9965, 0.5045, 0.8963, 1.016, 0.9002, -0.01172, 0.8707, 0.5045, 0.8963, 0.5625, 0.9965, -0.01172, 0.8707, 0.192, 0.8467, 0.5045, 0.8963, 0.5268, 0.8299, 0.5045, 0.8963, 0.192, 0.8467, -0.01953, 1.002, -0.01172, 0.8707, 0.5625, 0.9965, -0.01953, 1.002, -0.01172, 0.8707, -0.01172, 0.8707, 0.5625, 0.9965, -0.01172, 0.8707, -0.01953, 1.002, 0.5625, 0.9965, 0.5125, 0.8951, -0.01172, 0.8707, 1.016, 0.9002, 0.5125, 0.8951, 0.5625, 0.9965, 0.5625, 0.9965, 1.043, 1.008, 1.016, 0.9002, 0.5125, 0.8951, 0.1937, 0.8472, -0.01172, 0.8707, 0.5125, 0.8951, 0.5339, 0.8303, 0.1937, 0.8472])
me_subame_mat_3.materials.append(mat_mat_3)
me_subame_mat_3.use_remesh_preserve_volume = False
me_subame_mat_3.use_remesh_preserve_attributes = False
me_subame_mat_3.use_mirror_vertex_groups = False
me_subame_mat_3.update()
me_subame_mat_8 = bpy.data.meshes.new('subame_mat_8')
me_subame_mat_8.from_pydata([(0.5118, 0.4792, -0.2557), (0.3783, 0.4673, -0.7389), (0.5578, 0.7556, -0.6481), (0.2522, 0.3427, -0.6355), (0.1689, 0.313, -0.3774), (0.0, 0.3035, -0.5996), (-0.1689, 0.313, -0.3774), (-0.2522, 0.3427, -0.6355), (-0.5118, 0.4792, -0.2557), (-0.3488, 0.4673, -0.7389), (-0.5578, 0.7556, -0.6481), (0.4552, 0.4019, -1.055), (0.0, 0.2908, -1.106), (-0.4552, 0.4019, -1.055)], [], [(0, 1, 2), (0, 3, 1), (3, 0, 4), (4, 5, 3), (6, 5, 4), (6, 7, 5), (8, 7, 6), (8, 9, 7), (10, 9, 8), (3, 11, 1), (3, 12, 11), (5, 12, 3), (5, 7, 12), (13, 12, 7), (7, 9, 13)])
me_subame_mat_8.polygons.foreach_set('use_smooth', [True] * 15)
_k = set([(0, 2), (0, 4), (1, 2), (1, 11), (4, 6), (6, 8), (8, 10), (9, 10), (9, 13), (11, 12), (12, 13)])
me_subame_mat_8.attributes.new('sharp_edge', 'BOOLEAN', 'EDGE').data.foreach_set('value', [ (min(e.vertices), max(e.vertices)) in _k for e in me_subame_mat_8.edges])
_uv = me_subame_mat_8.uv_layers.new(name='UVTex')
_uv.uv.foreach_set('vector', [0.7994, 0.6682, 1.329, 0.3409, 1.432, 0.1735, 0.7994, 0.6682, 0.7568, 0.3343, 1.329, 0.3409, 0.7568, 0.3343, 0.7994, 0.6682, 0.5946, 0.695, 0.5946, 0.695, 0.4826, 0.3771, 0.7568, 0.3343, 0.382, 0.695, 0.4826, 0.3771, 0.5946, 0.695, 0.382, 0.695, 0.2085, 0.3343, 0.4826, 0.3771, 0.1552, 0.6682, 0.2085, 0.3343, 0.382, 0.695, 0.1552, 0.6682, -0.2908, 0.3409, 0.2085, 0.3343, -0.3278, 0.1735, -0.2908, 0.3409, 0.1552, 0.6682, 0.7568, 0.3343, 1.875, -0.1858, 1.329, 0.3409, 0.7568, 0.3343, 0.5365, -0.2493, 1.875, -0.1858, 0.4826, 0.3771, 0.5365, -0.2493, 0.7568, 0.3343, 0.4826, 0.3771, 0.2085, 0.3343, 0.5365, -0.2493, -0.802, -0.1858, 0.5365, -0.2493, 0.2085, 0.3343, 0.2085, 0.3343, -0.2908, 0.3409, -0.802, -0.1858])
me_subame_mat_8.materials.append(mat_mat_8)
me_subame_mat_8.use_remesh_preserve_volume = False
me_subame_mat_8.use_remesh_preserve_attributes = False
me_subame_mat_8.use_mirror_vertex_groups = False
me_subame_mat_8.update()
me_subame_mat_2 = bpy.data.meshes.new('subame_mat_2')
me_subame_mat_2.from_pydata([(0.4826, 2.0, 1.271), (0.0, 2.024, 1.507), (0.0, 2.0, 1.499), (0.3414, 2.056, 1.392), (0.5905, 2.13, 1.149), (0.5635, 2.126, 1.211), (0.0, 0.9884, 1.235), (0.474, 0.7556, 0.6201), (0.6061, 1.055, 0.9112), (0.0, 0.7416, 0.892), (-0.6061, 1.055, 0.9112), (-0.4731, 0.7556, 0.6201), (0.3552, 0.5027, 0.1965), (0.0, 0.5138, 0.4721), (-0.3552, 0.5027, 0.1965), (-0.7062, 0.7556, -0.005734), (-0.5118, 0.4792, -0.2557), (0.5118, 0.4792, -0.2557), (0.7062, 0.7556, -0.005734), (-0.6422, 2.001, 0.8402), (-0.6823, 1.951, 0.6535), (-0.7819, 1.634, 0.5257), (-0.3414, 2.056, 1.392), (-0.4826, 2.0, 1.271), (-0.5635, 2.126, 1.211), (-0.5798, 2.13, 1.149), (0.6422, 2.001, 0.8402), (0.7819, 1.634, 0.5257), (0.6823, 1.951, 0.6535), (0.7079, 1.657, 1.0), (0.3606, 1.59, 1.41), (0.0, 1.563, 1.535), (-0.3434, 1.59, 1.41), (-0.6742, 1.657, 1.0), (0.8151, 1.16, 0.3536), (0.7563, 1.221, -0.03204), (0.5578, 0.7556, -0.6481), (-0.8151, 1.16, 0.3536), (-0.7563, 1.221, -0.03204), (-0.5578, 0.7556, -0.6481), (0.1689, 0.313, -0.3774), (0.0, 0.3658, -0.03785), (-0.1689, 0.313, -0.3774)], [], [(0, 1, 2), (0, 3, 1), (3, 0, 4), (4, 5, 3), (6, 7, 8), (6, 9, 7), (10, 9, 6), (10, 11, 9), (9, 12, 7), (9, 13, 12), (11, 13, 9), (11, 14, 13), (15, 14, 11), (15, 16, 14), (17, 18, 7), (12, 17, 7), (19, 20, 21), (22, 2, 1), (22, 23, 2), (24, 23, 22), (24, 25, 23), (26, 27, 28), (26, 29, 27), (0, 29, 26), (0, 30, 29), (30, 0, 2), (2, 31, 30), (32, 31, 2), (32, 6, 31), (10, 6, 32), (32, 33, 10), (23, 33, 32), (23, 19, 33), (25, 19, 23), (4, 0, 26), (2, 23, 32), (6, 30, 31), (6, 8, 30), (29, 30, 8), (8, 34, 29), (18, 34, 8), (18, 35, 34), (36, 35, 18), (18, 17, 36), (8, 7, 18), (34, 27, 29), (34, 35, 27), (21, 33, 19), (21, 37, 33), (38, 37, 21), (38, 15, 37), (39, 15, 38), (39, 16, 15), (37, 10, 33), (37, 15, 10), (11, 10, 15), (12, 40, 17), (12, 41, 40), (13, 41, 12), (13, 14, 41), (42, 41, 14), (42, 40, 41), (42, 14, 16)])
me_subame_mat_2.polygons.foreach_set('use_smooth', [True] * 63)
_k = set([(1, 3), (1, 22), (3, 5), (4, 5), (4, 26), (16, 39), (16, 42), (17, 36), (17, 40), (19, 20), (19, 25), (20, 21), (21, 38), (22, 24), (24, 25), (26, 28), (27, 28), (27, 35), (35, 36), (38, 39), (40, 42)])
me_subame_mat_2.attributes.new('sharp_edge', 'BOOLEAN', 'EDGE').data.foreach_set('value', [ (min(e.vertices), max(e.vertices)) in _k for e in me_subame_mat_2.edges])
_uv = me_subame_mat_2.uv_layers.new(name='UVTex')
_uv.uv.foreach_set('vector', [0.3021, 0.8568, -0.005208, 0.8333, -0.005208, 0.8359, 0.3021, 0.8568, 0.1719, 0.9974, -0.005208, 0.8333, 0.1719, 0.9974, 0.3021, 0.8568, 0.4583, 1.004, 0.4583, 1.004, 0.3281, 0.9974, 0.1719, 0.9974, 0.005208, 0.3932, 0.375, 0.2656, 0.4062, 0.4036, 0.005208, 0.3932, 0.002583, 0.286, 0.375, 0.2656, 0.4062, 0.4036, 0.002583, 0.286, 0.005208, 0.3932, 0.4062, 0.4036, 0.375, 0.2656, 0.002583, 0.286, 0.002583, 0.286, 0.3177, 0.1536, 0.375, 0.2656, 0.002583, 0.286, 0.002583, 0.1485, 0.3177, 0.1536, 0.375, 0.2656, 0.002583, 0.1485, 0.002583, 0.286, 0.375, 0.2656, 0.3177, 0.1536, 0.002583, 0.1485, 0.625, 0.276, 0.3177, 0.1536, 0.375, 0.2656, 0.625, 0.276, 0.6198, 0.09896, 0.3177, 0.1536, 0.6198, 0.09896, 0.625, 0.276, 0.375, 0.2656, 0.3177, 0.1536, 0.6198, 0.09896, 0.375, 0.2656, 0.7292, 0.888, 0.9844, 0.9094, 0.6354, 0.625, 0.1719, 0.9974, -0.005208, 0.8333, 0.0, 0.9974, 0.1719, 0.9974, 0.3021, 0.8568, -0.005208, 0.8333, 0.3281, 0.9974, 0.3021, 0.8568, 0.1719, 0.9974, 0.3281, 0.9974, 0.4583, 1.004, 0.3021, 0.8568, 0.7292, 0.888, 0.75, 0.612, 0.9844, 0.9094, 0.7292, 0.888, 0.5156, 0.625, 0.75, 0.612, 0.3021, 0.8568, 0.5156, 0.625, 0.7292, 0.888, 0.3021, 0.8568, 0.2292, 0.6146, 0.5156, 0.625, 0.2292, 0.6146, 0.3021, 0.8568, -0.005208, 0.8333, -0.005208, 0.8333, -0.005208, 0.6068, 0.2292, 0.6146, 0.2292, 0.6146, -0.005208, 0.6068, -0.005208, 0.8333, 0.2292, 0.6146, 0.005208, 0.3932, -0.005208, 0.6068, 0.4062, 0.4036, 0.005208, 0.3932, 0.2292, 0.6146, 0.2292, 0.6146, 0.5156, 0.625, 0.4062, 0.4036, 0.3021, 0.8568, 0.5156, 0.625, 0.2292, 0.6146, 0.3021, 0.8568, 0.7292, 0.888, 0.5156, 0.625, 0.4583, 1.004, 0.7292, 0.888, 0.3021, 0.8568, 0.4583, 1.004, 0.3021, 0.8568, 0.7292, 0.888, -0.005208, 0.8333, 0.3021, 0.8568, 0.2292, 0.6146, 0.005208, 0.3932, 0.2292, 0.6146, -0.005208, 0.6068, 0.005208, 0.3932, 0.4062, 0.4036, 0.2292, 0.6146, 0.5156, 0.625, 0.2292, 0.6146, 0.4062, 0.4036, 0.4062, 0.4036, 0.6771, 0.4062, 0.5156, 0.625, 0.625, 0.276, 0.6771, 0.4062, 0.4062, 0.4036, 0.625, 0.276, 0.7969, 0.474, 0.6771, 0.4062, 1.026, 0.1823, 0.7969, 0.474, 0.625, 0.276, 0.625, 0.276, 0.6198, 0.09896, 1.026, 0.1823, 0.4062, 0.4036, 0.375, 0.2656, 0.625, 0.276, 0.6771, 0.4062, 0.75, 0.612, 0.5156, 0.625, 0.6771, 0.4062, 0.7969, 0.474, 0.75, 0.612, 0.75, 0.612, 0.5156, 0.625, 0.7292, 0.888, 0.75, 0.612, 0.6771, 0.4062, 0.5156, 0.625, 0.7969, 0.474, 0.6771, 0.4062, 0.75, 0.612, 0.7969, 0.474, 0.625, 0.276, 0.6771, 0.4062, 1.026, 0.1823, 0.625, 0.276, 0.7969, 0.474, 1.026, 0.1823, 0.6198, 0.09896, 0.625, 0.276, 0.6771, 0.4062, 0.4062, 0.4036, 0.5156, 0.625, 0.6771, 0.4062, 0.625, 0.276, 0.4062, 0.4036, 0.375, 0.2656, 0.4062, 0.4036, 0.625, 0.276, 0.3177, 0.1536, 0.1843, 0.03383, 0.6198, 0.09896, 0.3177, 0.1536, 0.002583, 0.06435, 0.1843, 0.03383, 0.002583, 0.1485, 0.002583, 0.06435, 0.3177, 0.1536, 0.002583, 0.1485, 0.3177, 0.1536, 0.002583, 0.06435, 0.1871, 0.03136, 0.002583, 0.06435, 0.3177, 0.1536, 0.1871, 0.03136, 0.1843, 0.03383, 0.002583, 0.06435, 0.1871, 0.03136, 0.3177, 0.1536, 0.6198, 0.09896])
me_subame_mat_2.materials.append(mat_mat_2)
me_subame_mat_2.use_remesh_preserve_volume = False
me_subame_mat_2.use_remesh_preserve_attributes = False
me_subame_mat_2.use_mirror_vertex_groups = False
me_subame_mat_2.update()
me_subame_mat_1 = bpy.data.meshes.new('subame_mat_1')
me_subame_mat_1.from_pydata([(0.2849, 2.13, 0.09709), (0.5431, 2.514, 0.377), (0.5504, 2.13, 0.3325), (0.2867, 2.514, 0.154), (0.0, 2.168, -0.04839), (0.0, 2.514, 0.05756), (-0.2849, 2.13, 0.09709), (-0.2867, 2.514, 0.154), (-0.5504, 2.13, 0.3325), (-0.5431, 2.514, 0.377), (0.5266, 0.34, -3.761), (0.6003, 0.34, -1.861), (0.2209, 0.34, -1.9), (0.5614, 0.5237, -1.906), (0.5764, 0.3817, -3.677), (0.5383, 0.6833, -1.095), (0.4552, 0.4019, -1.055), (0.5022, 0.7495, -0.8388), (0.3783, 0.4673, -0.7389), (0.4998, 0.3817, -3.681), (0.2711, 0.5158, -1.942), (0.0, 0.2908, -1.106), (0.0, 0.7477, -1.301), (-0.2209, 0.34, -1.9), (-0.2711, 0.5158, -1.942), (-0.5266, 0.34, -3.761), (-0.4998, 0.3817, -3.681), (-0.5383, 0.6833, -1.095), (-0.3488, 0.4673, -0.7389), (-0.5022, 0.7495, -0.8388), (-0.4552, 0.4019, -1.055), (-0.5614, 0.5237, -1.906), (-0.6003, 0.34, -1.861), (-0.5764, 0.3817, -3.677), (1.127, 1.758, -0.1627), (0.7563, 1.221, -0.03204), (0.7116, 1.657, -0.02922), (1.17, 1.351, -0.1094), (1.493, 1.931, -0.2065), (1.474, 1.523, -0.1179), (1.886, 2.145, -0.1509), (1.822, 1.7, -0.08406), (2.945, 1.316, -0.5178), (2.188, 1.391, -0.3531), (2.18, 1.834, -0.3291), (3.046, 0.8839, -0.6101), (3.964, 0.7647, -0.6112), (4.105, 0.3653, -0.7341), (3.62, 1.434, -0.2761), (3.612, 1.38, -0.104), (3.375, 1.889, 0.02004), (3.403, 1.791, 0.1811), (3.664, 1.45, -0.2594), (3.661, 1.379, -0.08413), (4.03, 0.7768, -0.6266), (4.057, 0.6714, -0.5923), (-1.17, 1.351, -0.1094), (-0.7116, 1.657, -0.02922), (-0.7563, 1.221, -0.03204), (-1.127, 1.758, -0.1627), (-1.474, 1.523, -0.1179), (-1.493, 1.931, -0.2065), (-1.822, 1.7, -0.08406), (-1.886, 2.145, -0.1509), (-3.046, 0.8839, -0.6101), (-2.18, 1.834, -0.3291), (-2.188, 1.391, -0.3531), (-2.945, 1.316, -0.5178), (-4.105, 0.3653, -0.7341), (-3.964, 0.7647, -0.6112), (-3.612, 1.38, -0.104), (-3.62, 1.434, -0.2761), (-3.403, 1.791, 0.1811), (-3.375, 1.889, 0.02004), (-3.661, 1.379, -0.08413), (-3.664, 1.45, -0.2594), (-4.057, 0.6714, -0.5923), (-4.03, 0.7768, -0.6266), (0.5578, 0.7556, -0.6481), (0.5374, 1.293, -0.5325), (0.4511, 1.657, -0.3849), (0.4826, 2.0, 0.216), (0.6823, 1.951, 0.6535), (0.6422, 2.001, 0.8402), (0.6634, 2.13, 0.7537), (0.6909, 2.417, 0.7537), (0.651, 2.611, 0.7537), (0.5905, 2.13, 1.149), (0.0, 2.009, -0.09873), (-0.4826, 2.0, 0.216), (-0.6422, 2.001, 0.8402), (-0.6634, 2.13, 0.7537), (-0.5798, 2.13, 1.149), (-0.6823, 1.951, 0.6535), (-0.4511, 1.657, -0.3849), (-0.5374, 1.293, -0.5325), (-0.5578, 0.7556, -0.6481), (-0.6909, 2.417, 0.7537), (-0.651, 2.611, 0.7537), (3.638, 1.965, 0.2453), (3.289, 2.431, 0.5265), (4.019, 1.385, -0.08394), (4.364, 0.454, -0.6439), (4.449, 0.03372, -0.9241), (-3.638, 1.965, 0.2453), (-3.289, 2.431, 0.5265), (-4.019, 1.385, -0.08394), (-4.364, 0.454, -0.6439), (-4.449, 0.03372, -0.9241)], [], [(0, 1, 2), (0, 3, 1), (3, 0, 4), (4, 5, 3), (6, 5, 4), (6, 7, 5), (8, 7, 6), (8, 9, 7), (10, 11, 12), (13, 10, 14), (13, 11, 10), (15, 11, 13), (15, 16, 11), (17, 16, 15), (17, 18, 16), (12, 19, 10), (12, 20, 19), (21, 20, 12), (21, 22, 20), (23, 22, 21), (23, 24, 22), (25, 24, 23), (25, 26, 24), (14, 10, 19), (21, 12, 11), (16, 21, 11), (27, 28, 29), (27, 30, 28), (31, 30, 27), (31, 32, 30), (33, 32, 31), (33, 25, 32), (23, 32, 25), (26, 25, 33), (23, 21, 30), (32, 23, 30), (34, 35, 36), (34, 37, 35), (38, 37, 34), (38, 39, 37), (40, 39, 38), (40, 41, 39), (42, 43, 44), (42, 45, 43), (46, 45, 42), (46, 47, 45), (48, 47, 46), (48, 49, 47), (50, 49, 48), (50, 51, 49), (52, 51, 50), (52, 53, 51), (54, 53, 52), (54, 55, 53), (56, 57, 58), (56, 59, 57), (60, 59, 56), (60, 61, 59), (62, 61, 60), (62, 63, 61), (64, 65, 66), (64, 67, 65), (68, 67, 64), (68, 69, 67), (70, 69, 68), (70, 71, 69), (72, 71, 70), (72, 73, 71), (74, 73, 72), (74, 75, 73), (76, 75, 74), (76, 77, 75), (17, 78, 18), (17, 79, 78), (35, 78, 79), (79, 36, 35), (80, 36, 79), (80, 81, 36), (82, 36, 81), (81, 83, 82), (2, 83, 81), (2, 84, 83), (85, 84, 2), (2, 1, 85), (86, 85, 1), (83, 84, 87), (81, 0, 2), (88, 0, 81), (4, 0, 88), (88, 6, 4), (89, 6, 88), (89, 8, 6), (90, 8, 89), (90, 91, 8), (92, 91, 90), (89, 93, 90), (89, 57, 93), (94, 57, 89), (94, 95, 57), (58, 57, 95), (95, 96, 58), (29, 96, 95), (29, 28, 96), (97, 8, 91), (97, 9, 8), (98, 9, 97), (99, 50, 100), (99, 101, 50), (52, 50, 101), (101, 54, 52), (102, 54, 101), (102, 103, 54), (55, 54, 103), (44, 41, 40), (44, 43, 41), (73, 104, 105), (73, 106, 104), (75, 106, 73), (75, 77, 106), (107, 106, 77), (77, 108, 107), (76, 108, 77), (62, 65, 63), (62, 66, 65)])
me_subame_mat_1.polygons.foreach_set('use_smooth', [True] * 124)
_k = set([(1, 3), (1, 86), (3, 5), (5, 7), (7, 9), (9, 98), (13, 14), (13, 15), (14, 19), (15, 17), (16, 18), (16, 21), (17, 79), (18, 78), (19, 20), (20, 22), (21, 30), (22, 24), (24, 26), (26, 33), (27, 29), (27, 31), (28, 30), (28, 96), (29, 95), (31, 33), (34, 36), (34, 38), (35, 37), (35, 78), (36, 82), (37, 39), (38, 40), (39, 41), (40, 44), (41, 43), (42, 44), (42, 46), (43, 45), (45, 47), (46, 48), (47, 49), (48, 50), (49, 51), (50, 100), (51, 53), (53, 55), (55, 103), (56, 58), (56, 60), (57, 59), (57, 93), (58, 96), (59, 61), (60, 62), (61, 63), (62, 66), (63, 65), (64, 66), (64, 68), (65, 67), (67, 69), (68, 70), (69, 71), (70, 72), (71, 73), (72, 74), (73, 105), (74, 76), (76, 108), (79, 80), (80, 81), (81, 88), (82, 83), (83, 87), (84, 85), (84, 87), (85, 86), (88, 89), (89, 94), (90, 92), (90, 93), (91, 92), (91, 97), (94, 95), (97, 98), (99, 100), (99, 101), (101, 102), (102, 103), (104, 105), (104, 106), (106, 107), (107, 108)])
me_subame_mat_1.attributes.new('sharp_edge', 'BOOLEAN', 'EDGE').data.foreach_set('value', [ (min(e.vertices), max(e.vertices)) in _k for e in me_subame_mat_1.edges])
_uv = me_subame_mat_1.uv_layers.new(name='UVTex')
_uv.uv.foreach_set('vector', [0.532, 0.708, 0.561, 0.8378, 0.5619, 0.708, 0.532, 0.708, 0.5322, 0.8378, 0.561, 0.8378, 0.5322, 0.8378, 0.532, 0.708, 0.5, 0.7207, 0.5, 0.7207, 0.5, 0.8378, 0.5322, 0.8378, 0.468, 0.708, 0.5, 0.8378, 0.5, 0.7207, 0.468, 0.708, 0.4678, 0.8378, 0.5, 0.8378, 0.4381, 0.708, 0.4678, 0.8378, 0.468, 0.708, 0.4381, 0.708, 0.439, 0.8378, 0.4678, 0.8378, 0.5592, 0.1034, 0.5675, 0.1034, 0.5248, 0.1034, 0.5631, 0.1655, 0.5592, 0.1034, 0.5648, 0.1175, 0.5631, 0.1655, 0.5675, 0.1034, 0.5592, 0.1034, 0.5605, 0.2194, 0.5675, 0.1034, 0.5631, 0.1655, 0.5605, 0.2194, 0.5512, 0.1244, 0.5675, 0.1034, 0.5564, 0.2417, 0.5512, 0.1244, 0.5605, 0.2194, 0.5564, 0.2417, 0.5425, 0.1464, 0.5512, 0.1244, 0.5248, 0.1034, 0.5562, 0.1175, 0.5592, 0.1034, 0.5248, 0.1034, 0.5305, 0.1628, 0.5562, 0.1175, 0.5, 0.08684, 0.5305, 0.1628, 0.5248, 0.1034, 0.5, 0.08684, 0.5, 0.2411, 0.5305, 0.1628, 0.4752, 0.1034, 0.5, 0.2411, 0.5, 0.08684, 0.4752, 0.1034, 0.4695, 0.1628, 0.5, 0.2411, 0.4408, 0.1034, 0.4695, 0.1628, 0.4752, 0.1034, 0.4408, 0.1034, 0.4438, 0.1175, 0.4695, 0.1628, 0.5648, 0.1175, 0.5592, 0.1034, 0.5562, 0.1175, 0.5, 0.08684, 0.5248, 0.1034, 0.5675, 0.1034, 0.5512, 0.1244, 0.5, 0.08684, 0.5675, 0.1034, 0.4395, 0.2194, 0.4608, 0.1464, 0.4436, 0.2417, 0.4395, 0.2194, 0.4488, 0.1244, 0.4608, 0.1464, 0.4369, 0.1655, 0.4488, 0.1244, 0.4395, 0.2194, 0.4369, 0.1655, 0.4325, 0.1034, 0.4488, 0.1244, 0.4352, 0.1175, 0.4325, 0.1034, 0.4369, 0.1655, 0.4352, 0.1175, 0.4408, 0.1034, 0.4325, 0.1034, 0.4752, 0.1034, 0.4325, 0.1034, 0.4408, 0.1034, 0.4438, 0.1175, 0.4408, 0.1034, 0.4352, 0.1175, 0.4752, 0.1034, 0.5, 0.08684, 0.4488, 0.1244, 0.4325, 0.1034, 0.4752, 0.1034, 0.4488, 0.1244, 0.6267, 0.5824, 0.585, 0.3917, 0.58, 0.5483, 0.6267, 0.5824, 0.6315, 0.445, 0.585, 0.3917, 0.6678, 0.6407, 0.6315, 0.445, 0.6267, 0.5824, 0.6678, 0.6407, 0.6657, 0.5031, 0.6315, 0.445, 0.7119, 0.7129, 0.6657, 0.5031, 0.6678, 0.6407, 0.7119, 0.7129, 0.7048, 0.5627, 0.6657, 0.5031, 0.831, 0.4332, 0.7459, 0.4585, 0.745, 0.6081, 0.831, 0.4332, 0.8423, 0.2872, 0.7459, 0.4585, 0.9455, 0.2469, 0.8423, 0.2872, 0.831, 0.4332, 0.9455, 0.2469, 0.9613, 0.112, 0.8423, 0.2872, 0.9068, 0.4731, 0.9613, 0.112, 0.9455, 0.2469, 0.9068, 0.4731, 0.906, 0.4548, 0.9613, 0.112, 0.8792, 0.6266, 0.906, 0.4548, 0.9068, 0.4731, 0.8792, 0.6266, 0.8824, 0.5934, 0.906, 0.4548, 0.9118, 0.4782, 0.8824, 0.5934, 0.8792, 0.6266, 0.9118, 0.4782, 0.9114, 0.4545, 0.8824, 0.5934, 0.9529, 0.251, 0.9114, 0.4545, 0.9118, 0.4782, 0.9529, 0.251, 0.9559, 0.2154, 0.9114, 0.4545, 0.3685, 0.445, 0.42, 0.5483, 0.415, 0.3917, 0.3685, 0.445, 0.3733, 0.5824, 0.42, 0.5483, 0.3343, 0.5031, 0.3733, 0.5824, 0.3685, 0.445, 0.3343, 0.5031, 0.3322, 0.6407, 0.3733, 0.5824, 0.2952, 0.5627, 0.3322, 0.6407, 0.3343, 0.5031, 0.2952, 0.5627, 0.2881, 0.7129, 0.3322, 0.6407, 0.1577, 0.2872, 0.255, 0.6081, 0.2541, 0.4585, 0.1577, 0.2872, 0.169, 0.4332, 0.255, 0.6081, 0.03866, 0.112, 0.169, 0.4332, 0.1577, 0.2872, 0.03866, 0.112, 0.05449, 0.2469, 0.169, 0.4332, 0.09403, 0.4548, 0.05449, 0.2469, 0.03866, 0.112, 0.09403, 0.4548, 0.09316, 0.4731, 0.05449, 0.2469, 0.1176, 0.5934, 0.09316, 0.4731, 0.09403, 0.4548, 0.1176, 0.5934, 0.1208, 0.6266, 0.09316, 0.4731, 0.08857, 0.4545, 0.1208, 0.6266, 0.1176, 0.5934, 0.08857, 0.4545, 0.08824, 0.4782, 0.1208, 0.6266, 0.04407, 0.2154, 0.08824, 0.4782, 0.08857, 0.4545, 0.04407, 0.2154, 0.04711, 0.251, 0.08824, 0.4782, 0.5564, 0.2417, 0.5627, 0.2438, 0.5425, 0.1464, 0.5564, 0.2417, 0.5604, 0.3917, 0.5627, 0.2438, 0.585, 0.3917, 0.5627, 0.2438, 0.5604, 0.3917, 0.5604, 0.3917, 0.58, 0.5483, 0.585, 0.3917, 0.5507, 0.5483, 0.58, 0.5483, 0.5604, 0.3917, 0.5507, 0.5483, 0.5542, 0.664, 0.58, 0.5483, 0.5749, 0.6477, 0.58, 0.5483, 0.5542, 0.664, 0.5542, 0.664, 0.5722, 0.6646, 0.5749, 0.6477, 0.5619, 0.708, 0.5722, 0.6646, 0.5542, 0.664, 0.5619, 0.708, 0.5746, 0.708, 0.5722, 0.6646, 0.5776, 0.8051, 0.5746, 0.708, 0.5619, 0.708, 0.5619, 0.708, 0.561, 0.8378, 0.5776, 0.8051, 0.5732, 0.8706, 0.5776, 0.8051, 0.561, 0.8378, 0.5722, 0.6646, 0.5746, 0.708, 0.5649, 0.708, 0.5542, 0.664, 0.532, 0.708, 0.5619, 0.708, 0.5, 0.6672, 0.532, 0.708, 0.5542, 0.664, 0.5, 0.7207, 0.532, 0.708, 0.5, 0.6672, 0.5, 0.6672, 0.468, 0.708, 0.5, 0.7207, 0.4458, 0.664, 0.468, 0.708, 0.5, 0.6672, 0.4458, 0.664, 0.4381, 0.708, 0.468, 0.708, 0.4278, 0.6646, 0.4381, 0.708, 0.4458, 0.664, 0.4278, 0.6646, 0.4254, 0.708, 0.4381, 0.708, 0.4362, 0.708, 0.4254, 0.708, 0.4278, 0.6646, 0.4458, 0.664, 0.4251, 0.6477, 0.4278, 0.6646, 0.4458, 0.664, 0.42, 0.5483, 0.4251, 0.6477, 0.4493, 0.5483, 0.42, 0.5483, 0.4458, 0.664, 0.4493, 0.5483, 0.4396, 0.3917, 0.42, 0.5483, 0.415, 0.3917, 0.42, 0.5483, 0.4396, 0.3917, 0.4396, 0.3917, 0.4373, 0.2438, 0.415, 0.3917, 0.4436, 0.2417, 0.4373, 0.2438, 0.4396, 0.3917, 0.4436, 0.2417, 0.4608, 0.1464, 0.4373, 0.2438, 0.4224, 0.8051, 0.4381, 0.708, 0.4254, 0.708, 0.4224, 0.8051, 0.439, 0.8378, 0.4381, 0.708, 0.4268, 0.8706, 0.439, 0.8378, 0.4224, 0.8051, 0.9089, 0.6523, 0.8792, 0.6266, 0.8697, 0.8097, 0.9089, 0.6523, 0.9517, 0.4562, 0.8792, 0.6266, 0.9118, 0.4782, 0.8792, 0.6266, 0.9517, 0.4562, 0.9517, 0.4562, 0.9529, 0.251, 0.9118, 0.4782, 0.9904, 0.1419, 0.9529, 0.251, 0.9517, 0.4562, 0.9904, 0.1419, 1.0, 0.0, 0.9529, 0.251, 0.9559, 0.2154, 0.9529, 0.251, 1.0, 0.0, 0.745, 0.6081, 0.7048, 0.5627, 0.7119, 0.7129, 0.745, 0.6081, 0.7459, 0.4585, 0.7048, 0.5627, 0.1208, 0.6266, 0.09111, 0.6523, 0.1303, 0.8097, 0.1208, 0.6266, 0.04831, 0.4562, 0.09111, 0.6523, 0.08824, 0.4782, 0.04831, 0.4562, 0.1208, 0.6266, 0.08824, 0.4782, 0.04711, 0.251, 0.04831, 0.4562, 0.009583, 0.1419, 0.04831, 0.4562, 0.04711, 0.251, 0.04711, 0.251, 0.0, 0.0, 0.009583, 0.1419, 0.04407, 0.2154, 0.0, 0.0, 0.04711, 0.251, 0.2952, 0.5627, 0.255, 0.6081, 0.2881, 0.7129, 0.2952, 0.5627, 0.2541, 0.4585, 0.255, 0.6081])
me_subame_mat_1.materials.append(mat_mat_1)
me_subame_mat_1.use_remesh_preserve_volume = False
me_subame_mat_1.use_remesh_preserve_attributes = False
me_subame_mat_1.use_mirror_vertex_groups = False
me_subame_mat_1.update()
me_subame_mat_0 = bpy.data.meshes.new('subame_mat_0')
me_subame_mat_0.from_pydata([(0.2876, 2.156, 1.585), (0.0, 2.211, 1.156), (0.5477, 2.123, 1.249), (0.0, 2.176, 1.816), (-0.2876, 2.157, 1.585), (-0.5477, 2.123, 1.249), (0.0, 2.096, 1.167), (0.3165, 2.115, 1.497), (0.0, 2.126, 1.738), (-0.3165, 2.116, 1.497)], [], [(0, 1, 2), (0, 3, 1), (4, 1, 3), (4, 5, 1), (6, 1, 5), (6, 2, 1), (7, 2, 6), (6, 8, 7), (9, 8, 6), (6, 5, 9)])
me_subame_mat_0.polygons.foreach_set('use_smooth', [True] * 10)
_k = set([(0, 2), (0, 3), (2, 7), (3, 4), (4, 5), (5, 9), (7, 8), (8, 9)])
me_subame_mat_0.attributes.new('sharp_edge', 'BOOLEAN', 'EDGE').data.foreach_set('value', [ (min(e.vertices), max(e.vertices)) in _k for e in me_subame_mat_0.edges])
_uv = me_subame_mat_0.uv_layers.new(name='UVTex')
_uv.uv.foreach_set('vector', [0.05436, 0.9658, 0.4896, 0.7266, -0.04167, 0.5495, 0.05436, 0.9658, 0.5, 1.188, 0.4896, 0.7266, 0.9499, 0.9624, 0.4896, 0.7266, 0.5, 1.188, 0.9499, 0.9624, 1.008, 0.5508, 0.4896, 0.7266, 0.5, 0.5625, 0.4896, 0.7266, 1.008, 0.5508, 0.5, 0.5625, -0.02344, 0.5469, 0.4896, 0.7266, 0.04167, 0.2474, -0.02344, 0.5469, 0.5, 0.5625, 0.5, 0.5625, 0.4844, 0.04427, 0.04167, 0.2474, 0.9531, 0.25, 0.4844, 0.04427, 0.5, 0.5625, 0.5, 0.5625, 1.008, 0.5508, 0.9531, 0.25])
me_subame_mat_0.materials.append(mat_mat_0)
me_subame_mat_0.use_remesh_preserve_volume = False
me_subame_mat_0.use_remesh_preserve_attributes = False
me_subame_mat_0.use_mirror_vertex_groups = False
me_subame_mat_0.update()

# ---- objects
ob_lamp_002 = bpy.data.objects.new('Lamp.002', light_lamp)
ob_lamp_001 = bpy.data.objects.new('Lamp.001', light_lamp)
ob_camera_001 = bpy.data.objects.new('Camera.001', cam_camera_001)
ob_subame_mat_7 = bpy.data.objects.new('subame_mat_7', me_subame_mat_7)
ob_subame_mat_6 = bpy.data.objects.new('subame_mat_6', me_subame_mat_6)
ob_subame_mat_5 = bpy.data.objects.new('subame_mat_5', me_subame_mat_5)
ob_subame_mat_4 = bpy.data.objects.new('subame_mat_4', me_subame_mat_4)
ob_subame_mat_9 = bpy.data.objects.new('subame_mat_9', me_subame_mat_9)
ob_subame_mat_3 = bpy.data.objects.new('subame_mat_3', me_subame_mat_3)
ob_subame_mat_8 = bpy.data.objects.new('subame_mat_8', me_subame_mat_8)
ob_subame_mat_2 = bpy.data.objects.new('subame_mat_2', me_subame_mat_2)
ob_subame_mat_1 = bpy.data.objects.new('subame_mat_1', me_subame_mat_1)
ob_subame_mat_0 = bpy.data.objects.new('subame_mat_0', me_subame_mat_0)

# ---- transforms, parenting, visibility, modifiers, constraints
ob_lamp_002.location = (0.8592, 1.289, 5.155)
ob_lamp_002.lock_rotations_4d = False
ob_lamp_002.empty_display_type = 'ARROWS'
ob_lamp_002.lineart.crease_threshold = 0.0
ob_lamp_001.location = (-0.8592, 1.289, 5.155)
ob_lamp_001.lock_rotations_4d = False
ob_lamp_001.empty_display_type = 'ARROWS'
ob_lamp_001.lineart.crease_threshold = 0.0
ob_camera_001.location = (0.0, 1.289, 5.155)
ob_camera_001.lock_rotations_4d = False
ob_camera_001.empty_display_type = 'ARROWS'
ob_camera_001.lineart.crease_threshold = 0.0
ob_subame_mat_7.location = (0.0, 0.0, 0.0)
ob_subame_mat_7.lock_rotations_4d = False
ob_subame_mat_7.empty_display_type = 'ARROWS'
ob_subame_mat_7.lineart.crease_threshold = 0.0
ob_subame_mat_6.location = (0.0, 0.0, 0.0)
ob_subame_mat_6.lock_rotations_4d = False
ob_subame_mat_6.empty_display_type = 'ARROWS'
ob_subame_mat_6.lineart.crease_threshold = 0.0
ob_subame_mat_5.location = (0.0, 0.0, 0.0)
ob_subame_mat_5.lock_rotations_4d = False
ob_subame_mat_5.empty_display_type = 'ARROWS'
ob_subame_mat_5.lineart.crease_threshold = 0.0
ob_subame_mat_4.location = (0.0, 0.0, 0.0)
ob_subame_mat_4.lock_rotations_4d = False
ob_subame_mat_4.empty_display_type = 'ARROWS'
ob_subame_mat_4.lineart.crease_threshold = 0.0
ob_subame_mat_9.location = (0.0, 0.0, 0.0)
ob_subame_mat_9.lock_rotations_4d = False
ob_subame_mat_9.empty_display_type = 'ARROWS'
ob_subame_mat_9.lineart.crease_threshold = 0.0
ob_subame_mat_3.location = (0.0, 0.0, 0.0)
ob_subame_mat_3.lock_rotations_4d = False
ob_subame_mat_3.empty_display_type = 'ARROWS'
ob_subame_mat_3.lineart.crease_threshold = 0.0
ob_subame_mat_8.location = (0.0, 0.0, 0.0)
ob_subame_mat_8.lock_rotations_4d = False
ob_subame_mat_8.empty_display_type = 'ARROWS'
ob_subame_mat_8.lineart.crease_threshold = 0.0
ob_subame_mat_2.location = (0.0, 0.0, 0.0)
ob_subame_mat_2.lock_rotations_4d = False
ob_subame_mat_2.empty_display_type = 'ARROWS'
ob_subame_mat_2.lineart.crease_threshold = 0.0
ob_subame_mat_1.location = (0.0, 0.0, 0.0)
ob_subame_mat_1.lock_rotations_4d = False
ob_subame_mat_1.empty_display_type = 'ARROWS'
ob_subame_mat_1.lineart.crease_threshold = 0.0
ob_subame_mat_0.location = (0.0, 0.0, 0.0)
ob_subame_mat_0.lock_rotations_4d = False
ob_subame_mat_0.empty_display_type = 'ARROWS'
ob_subame_mat_0.lineart.crease_threshold = 0.0

# ---- collection membership
col_collection_1.objects.link(ob_lamp_002)
col_collection_1.objects.link(ob_lamp_001)
col_collection_1.objects.link(ob_camera_001)
col_collection_1.objects.link(ob_subame_mat_7)
col_collection_1.objects.link(ob_subame_mat_6)
col_collection_1.objects.link(ob_subame_mat_5)
col_collection_1.objects.link(ob_subame_mat_4)
col_collection_1.objects.link(ob_subame_mat_9)
col_collection_1.objects.link(ob_subame_mat_3)
col_collection_1.objects.link(ob_subame_mat_8)
col_collection_1.objects.link(ob_subame_mat_2)
col_collection_1.objects.link(ob_subame_mat_1)
col_collection_1.objects.link(ob_subame_mat_0)

# ---- scene / render settings (as saved in the file)
scene.camera = ob_camera_001
scene.frame_start = 1; scene.frame_end = 250; scene.frame_set(1)
scene.render.engine = 'BLENDER_EEVEE_NEXT'
scene.render.image_settings.file_format = 'TARGA'
scene.render.image_settings.color_mode = 'RGB'
scene.render.image_settings.compression = 90
scene.render.resolution_x = 320
scene.render.resolution_y = 256
scene.render.fps = 25
scene.render.dither_intensity = 0.0
scene.render.film_transparent = True
scene.render.use_compositing = False
scene.render.use_sequencer = False
scene.render.use_file_extension = False
scene.render.bake_margin = 2
scene.render.bake_bias = 0.0
scene.render.use_stamp_time = False
scene.render.use_stamp_date = False
scene.render.use_stamp_frame = False
scene.render.use_stamp_camera = False
scene.render.use_stamp_scene = False
scene.render.use_stamp_filename = False
scene.render.use_stamp_render_time = False
scene.render.stamp_font_size = 0
scene.render.stamp_foreground = (0.0, 0.0, 0.0, 0.0)
scene.render.stamp_background = (0.0, 0.0, 0.0, 0.0)
scene.cycles.use_denoising = False
scene.cycles.samples = 10
scene.cycles.sampling_pattern = 'TABULATED_SOBOL'
scene.cycles.light_sampling_threshold = 0.0
scene.cycles.use_adaptive_sampling = False
scene.cycles.use_light_tree = False
scene.cycles.blur_glossy = 0.0
scene.cycles.volume_bounces = 1
scene.cycles.pixel_filter_type = 'GAUSSIAN'
scene.cycles.sample_clamp_indirect = 0.0
scene.view_settings.view_transform = 'Raw'
bpy.context.view_layer.update()
